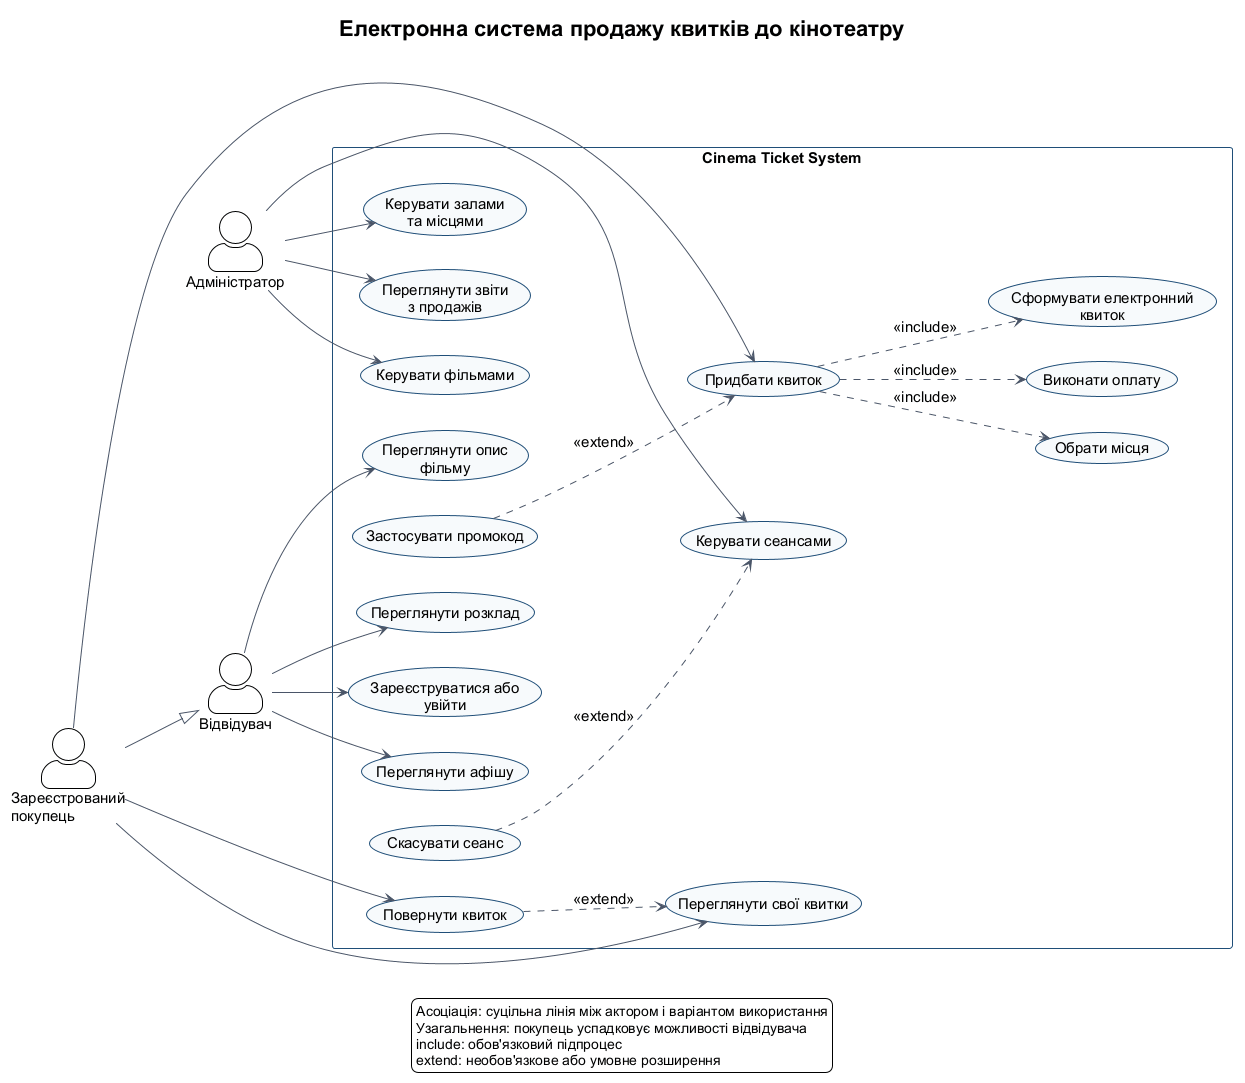

The diagram above was rendered by PlantUML. Its source (embedded in the PNG):
@startuml
!theme plain
left to right direction

skinparam backgroundColor white
skinparam shadowing false
skinparam defaultFontName "Arial"
skinparam defaultFontSize 15
skinparam actorStyle awesome
skinparam usecase {
  BackgroundColor #F7FAFC
  BorderColor #1F4E78
  ArrowColor #4A5568
}
skinparam rectangle {
  BorderColor #1F4E78
  BackgroundColor #FFFFFF
}

title Електронна система продажу квитків до кінотеатру

actor "Відвідувач" as Visitor
actor "Зареєстрований\nпокупець" as Customer
actor "Адміністратор" as Administrator

Customer --|> Visitor

rectangle "Cinema Ticket System" {
  usecase "Переглянути афішу" as UC_Browse
  usecase "Переглянути опис\nфільму" as UC_Details
  usecase "Переглянути розклад" as UC_Schedule
  usecase "Зареєструватися або\nувійти" as UC_Auth
  usecase "Придбати квиток" as UC_Buy
  usecase "Обрати місця" as UC_Seats
  usecase "Виконати оплату" as UC_Pay
  usecase "Сформувати електронний\nквиток" as UC_Ticket
  usecase "Застосувати промокод" as UC_Promo
  usecase "Переглянути свої квитки" as UC_MyTickets
  usecase "Повернути квиток" as UC_Return
  usecase "Керувати фільмами" as UC_ManageMovies
  usecase "Керувати сеансами" as UC_ManageScreenings
  usecase "Керувати залами\nта місцями" as UC_ManageHalls
  usecase "Переглянути звіти\nз продажів" as UC_Reports
  usecase "Скасувати сеанс" as UC_CancelScreening
}

Visitor --> UC_Browse
Visitor --> UC_Details
Visitor --> UC_Schedule
Visitor --> UC_Auth
Customer --> UC_Buy
Customer --> UC_MyTickets
Customer --> UC_Return
Administrator --> UC_ManageMovies
Administrator --> UC_ManageScreenings
Administrator --> UC_ManageHalls
Administrator --> UC_Reports

UC_Buy ..> UC_Seats : <<include>>
UC_Buy ..> UC_Pay : <<include>>
UC_Buy ..> UC_Ticket : <<include>>
UC_Promo ..> UC_Buy : <<extend>>
UC_Return ..> UC_MyTickets : <<extend>>
UC_CancelScreening ..> UC_ManageScreenings : <<extend>>

legend bottom
  Асоціація: суцільна лінія між актором і варіантом використання
  Узагальнення: покупець успадковує можливості відвідувача
  include: обов'язковий підпроцес
  extend: необов'язкове або умовне розширення
endlegend
@enduml